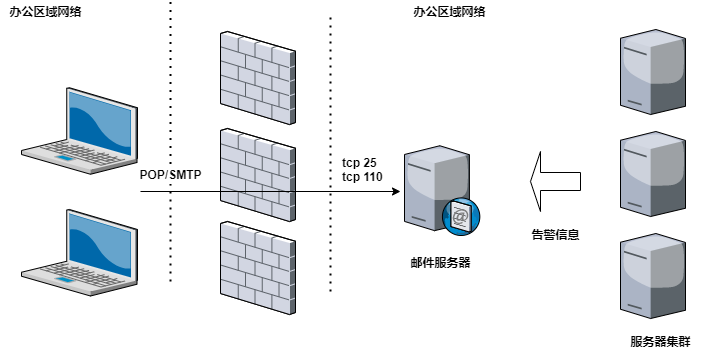

The diagram above was exported from draw.io. Its source (the exported page's mxGraphModel, read from the mxfile embedded in the PNG):
<mxGraphModel dx="942" dy="685" grid="1" gridSize="10" guides="1" tooltips="1" connect="1" arrows="1" fold="1" page="1" pageScale="1" pageWidth="1100" pageHeight="850" background="none" math="0" shadow="0">
  <root>
    <mxCell id="0" />
    <mxCell id="1" parent="0" />
    <mxCell id="6MBD4JlYgP6mGzdsfp5g-1" value="" style="verticalLabelPosition=bottom;sketch=0;aspect=fixed;html=1;verticalAlign=top;strokeColor=none;align=center;outlineConnect=0;shape=mxgraph.citrix.firewall;" vertex="1" parent="1">
      <mxGeometry x="290" y="80" width="75" height="93" as="geometry" />
    </mxCell>
    <mxCell id="6MBD4JlYgP6mGzdsfp5g-3" value="" style="endArrow=none;dashed=1;html=1;dashPattern=1 3;strokeWidth=2;rounded=0;startArrow=none;" edge="1" parent="1" source="6MBD4JlYgP6mGzdsfp5g-24">
      <mxGeometry width="50" height="50" relative="1" as="geometry">
        <mxPoint x="240" y="330" as="sourcePoint" />
        <mxPoint x="240" y="50" as="targetPoint" />
      </mxGeometry>
    </mxCell>
    <mxCell id="6MBD4JlYgP6mGzdsfp5g-4" value="&lt;b&gt;办公区域网络&lt;/b&gt;" style="text;html=1;resizable=0;autosize=1;align=center;verticalAlign=middle;points=[];fillColor=none;strokeColor=none;rounded=0;" vertex="1" parent="1">
      <mxGeometry x="70" y="50" width="90" height="20" as="geometry" />
    </mxCell>
    <mxCell id="6MBD4JlYgP6mGzdsfp5g-5" value="" style="verticalLabelPosition=bottom;sketch=0;aspect=fixed;html=1;verticalAlign=top;strokeColor=none;align=center;outlineConnect=0;shape=mxgraph.citrix.laptop_2;" vertex="1" parent="1">
      <mxGeometry x="91" y="136.25" width="116" height="86.5" as="geometry" />
    </mxCell>
    <mxCell id="6MBD4JlYgP6mGzdsfp5g-6" value="" style="verticalLabelPosition=bottom;sketch=0;aspect=fixed;html=1;verticalAlign=top;strokeColor=none;align=center;outlineConnect=0;shape=mxgraph.citrix.smtp_server;" vertex="1" parent="1">
      <mxGeometry x="474" y="192" width="76" height="92" as="geometry" />
    </mxCell>
    <mxCell id="6MBD4JlYgP6mGzdsfp5g-7" value="&lt;b&gt;邮件服务器&lt;/b&gt;" style="text;html=1;resizable=0;autosize=1;align=center;verticalAlign=middle;points=[];fillColor=none;strokeColor=none;rounded=0;" vertex="1" parent="1">
      <mxGeometry x="470" y="301" width="80" height="20" as="geometry" />
    </mxCell>
    <mxCell id="6MBD4JlYgP6mGzdsfp5g-8" value="&lt;b&gt;办公区域网络&lt;/b&gt;" style="text;html=1;resizable=0;autosize=1;align=center;verticalAlign=middle;points=[];fillColor=none;strokeColor=none;rounded=0;" vertex="1" parent="1">
      <mxGeometry x="474" y="50" width="90" height="20" as="geometry" />
    </mxCell>
    <mxCell id="6MBD4JlYgP6mGzdsfp5g-9" value="" style="endArrow=none;dashed=1;html=1;dashPattern=1 3;strokeWidth=2;rounded=0;" edge="1" parent="1">
      <mxGeometry width="50" height="50" relative="1" as="geometry">
        <mxPoint x="400" y="340" as="sourcePoint" />
        <mxPoint x="400" y="60" as="targetPoint" />
      </mxGeometry>
    </mxCell>
    <mxCell id="6MBD4JlYgP6mGzdsfp5g-10" value="" style="verticalLabelPosition=bottom;sketch=0;aspect=fixed;html=1;verticalAlign=top;strokeColor=none;align=center;outlineConnect=0;shape=mxgraph.citrix.firewall;" vertex="1" parent="1">
      <mxGeometry x="290" y="177" width="75" height="93" as="geometry" />
    </mxCell>
    <mxCell id="6MBD4JlYgP6mGzdsfp5g-11" value="" style="verticalLabelPosition=bottom;sketch=0;aspect=fixed;html=1;verticalAlign=top;strokeColor=none;align=center;outlineConnect=0;shape=mxgraph.citrix.firewall;" vertex="1" parent="1">
      <mxGeometry x="290" y="270" width="75" height="93" as="geometry" />
    </mxCell>
    <mxCell id="6MBD4JlYgP6mGzdsfp5g-13" value="" style="verticalLabelPosition=bottom;sketch=0;aspect=fixed;html=1;verticalAlign=top;strokeColor=none;align=center;outlineConnect=0;shape=mxgraph.citrix.license_server;" vertex="1" parent="1">
      <mxGeometry x="690" y="78" width="65" height="85" as="geometry" />
    </mxCell>
    <mxCell id="6MBD4JlYgP6mGzdsfp5g-14" value="" style="verticalLabelPosition=bottom;sketch=0;aspect=fixed;html=1;verticalAlign=top;strokeColor=none;align=center;outlineConnect=0;shape=mxgraph.citrix.license_server;" vertex="1" parent="1">
      <mxGeometry x="690" y="282" width="65" height="85" as="geometry" />
    </mxCell>
    <mxCell id="6MBD4JlYgP6mGzdsfp5g-15" value="" style="verticalLabelPosition=bottom;sketch=0;aspect=fixed;html=1;verticalAlign=top;strokeColor=none;align=center;outlineConnect=0;shape=mxgraph.citrix.license_server;" vertex="1" parent="1">
      <mxGeometry x="690" y="180" width="65" height="85" as="geometry" />
    </mxCell>
    <mxCell id="6MBD4JlYgP6mGzdsfp5g-17" value="" style="shape=singleArrow;direction=west;whiteSpace=wrap;html=1;" vertex="1" parent="1">
      <mxGeometry x="600" y="200" width="50" height="60" as="geometry" />
    </mxCell>
    <mxCell id="6MBD4JlYgP6mGzdsfp5g-18" value="&lt;b&gt;告警信息&lt;/b&gt;" style="text;html=1;resizable=0;autosize=1;align=center;verticalAlign=middle;points=[];fillColor=none;strokeColor=none;rounded=0;" vertex="1" parent="1">
      <mxGeometry x="595" y="273" width="60" height="20" as="geometry" />
    </mxCell>
    <mxCell id="6MBD4JlYgP6mGzdsfp5g-19" value="" style="endArrow=classic;html=1;rounded=0;" edge="1" parent="1">
      <mxGeometry width="50" height="50" relative="1" as="geometry">
        <mxPoint x="210" y="240" as="sourcePoint" />
        <mxPoint x="470" y="240" as="targetPoint" />
      </mxGeometry>
    </mxCell>
    <mxCell id="6MBD4JlYgP6mGzdsfp5g-22" value="" style="verticalLabelPosition=bottom;sketch=0;aspect=fixed;html=1;verticalAlign=top;strokeColor=none;align=center;outlineConnect=0;shape=mxgraph.citrix.laptop_2;" vertex="1" parent="1">
      <mxGeometry x="91" y="258" width="116" height="86.5" as="geometry" />
    </mxCell>
    <mxCell id="6MBD4JlYgP6mGzdsfp5g-25" value="tcp 25&lt;br&gt;tcp 110" style="text;html=1;resizable=0;autosize=1;align=left;verticalAlign=middle;points=[];fillColor=none;strokeColor=none;rounded=0;fontStyle=1" vertex="1" parent="1">
      <mxGeometry x="410" y="202.5" width="60" height="30" as="geometry" />
    </mxCell>
    <mxCell id="6MBD4JlYgP6mGzdsfp5g-24" value="&lt;b&gt;POP/SMTP&lt;/b&gt;" style="text;html=1;resizable=0;autosize=1;align=center;verticalAlign=middle;points=[];fillColor=none;strokeColor=none;rounded=0;" vertex="1" parent="1">
      <mxGeometry x="200" y="212.5" width="80" height="20" as="geometry" />
    </mxCell>
    <mxCell id="6MBD4JlYgP6mGzdsfp5g-26" value="" style="endArrow=none;dashed=1;html=1;dashPattern=1 3;strokeWidth=2;rounded=0;" edge="1" parent="1" target="6MBD4JlYgP6mGzdsfp5g-24">
      <mxGeometry width="50" height="50" relative="1" as="geometry">
        <mxPoint x="240" y="330" as="sourcePoint" />
        <mxPoint x="240" y="50" as="targetPoint" />
      </mxGeometry>
    </mxCell>
    <mxCell id="6MBD4JlYgP6mGzdsfp5g-27" value="&lt;b&gt;服务器集群&lt;/b&gt;" style="text;html=1;resizable=0;autosize=1;align=center;verticalAlign=middle;points=[];fillColor=none;strokeColor=none;rounded=0;" vertex="1" parent="1">
      <mxGeometry x="690" y="380" width="80" height="20" as="geometry" />
    </mxCell>
  </root>
</mxGraphModel>